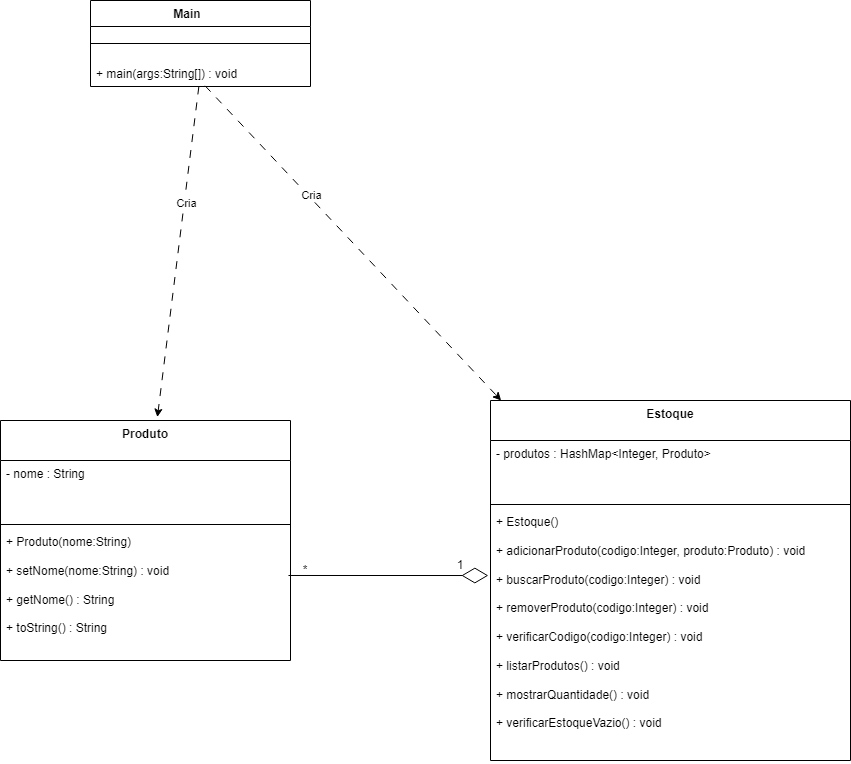

The diagram above was exported from draw.io. Its source (the exported page's mxGraphModel, read from the mxfile embedded in the PNG):
<mxGraphModel dx="1372" dy="822" grid="1" gridSize="10" guides="1" tooltips="1" connect="1" arrows="1" fold="1" page="1" pageScale="1" pageWidth="827" pageHeight="1169" background="light-dark(#FFFFFF,#000000)" math="0" shadow="0">
  <root>
    <mxCell id="0" />
    <mxCell id="1" parent="0" />
    <mxCell id="i23moMQ-JQCkxNeAHcsY-2" parent="1" style="swimlane;fontStyle=1;align=center;verticalAlign=top;childLayout=stackLayout;horizontal=1;startSize=26;horizontalStack=0;resizeParent=1;resizeParentMax=0;resizeLast=0;collapsible=1;marginBottom=0;whiteSpace=wrap;html=1;" value="Main&lt;span style=&quot;white-space: pre;&quot;&gt;&#09;&lt;/span&gt;" vertex="1">
      <mxGeometry height="86" width="220" x="100" y="100" as="geometry">
        <mxRectangle height="30" width="90" x="230" y="170" as="alternateBounds" />
      </mxGeometry>
    </mxCell>
    <mxCell id="i23moMQ-JQCkxNeAHcsY-4" parent="i23moMQ-JQCkxNeAHcsY-2" style="line;strokeWidth=1;fillColor=none;align=left;verticalAlign=middle;spacingTop=-1;spacingLeft=3;spacingRight=3;rotatable=0;labelPosition=right;points=[];portConstraint=eastwest;strokeColor=inherit;" value="" vertex="1">
      <mxGeometry height="34" width="220" y="26" as="geometry" />
    </mxCell>
    <mxCell id="i23moMQ-JQCkxNeAHcsY-5" parent="i23moMQ-JQCkxNeAHcsY-2" style="text;strokeColor=none;fillColor=none;align=left;verticalAlign=top;spacingLeft=4;spacingRight=4;overflow=hidden;rotatable=0;points=[[0,0.5],[1,0.5]];portConstraint=eastwest;whiteSpace=wrap;html=1;" value="+ main(args:String[]) : void" vertex="1">
      <mxGeometry height="26" width="220" y="60" as="geometry" />
    </mxCell>
    <mxCell id="3AZNLD-Nn54xQNBMsh8L-1" edge="1" parent="1" source="i23moMQ-JQCkxNeAHcsY-5" style="edgeStyle=none;orthogonalLoop=1;jettySize=auto;html=1;rounded=0;dashed=1;dashPattern=8 8;entryX=0.541;entryY=-0.014;entryDx=0;entryDy=0;entryPerimeter=0;" target="3AZNLD-Nn54xQNBMsh8L-38" value="">
      <mxGeometry relative="1" width="100" as="geometry">
        <Array as="points" />
        <mxPoint x="509" y="310" as="sourcePoint" />
        <mxPoint x="281.0504201680674" y="440" as="targetPoint" />
      </mxGeometry>
    </mxCell>
    <mxCell id="3AZNLD-Nn54xQNBMsh8L-2" connectable="0" parent="3AZNLD-Nn54xQNBMsh8L-1" style="edgeLabel;html=1;align=center;verticalAlign=middle;resizable=0;points=[];" value="Cria" vertex="1">
      <mxGeometry relative="1" x="-0.2974" y="2" as="geometry">
        <mxPoint as="offset" />
      </mxGeometry>
    </mxCell>
    <mxCell id="3AZNLD-Nn54xQNBMsh8L-22" edge="1" parent="1" source="i23moMQ-JQCkxNeAHcsY-5" style="edgeStyle=none;orthogonalLoop=1;jettySize=auto;html=1;rounded=0;dashed=1;dashPattern=8 8;exitX=0.521;exitY=0.974;exitDx=0;exitDy=0;exitPerimeter=0;" target="3AZNLD-Nn54xQNBMsh8L-59" value="">
      <mxGeometry relative="1" width="100" as="geometry">
        <Array as="points" />
        <mxPoint x="430" y="280" as="sourcePoint" />
        <mxPoint x="507.33109036799806" y="430" as="targetPoint" />
      </mxGeometry>
    </mxCell>
    <mxCell id="3AZNLD-Nn54xQNBMsh8L-23" connectable="0" parent="3AZNLD-Nn54xQNBMsh8L-22" style="edgeLabel;html=1;align=center;verticalAlign=middle;resizable=0;points=[];" value="Cria" vertex="1">
      <mxGeometry relative="1" x="-0.2974" y="2" as="geometry">
        <mxPoint as="offset" />
      </mxGeometry>
    </mxCell>
    <mxCell id="3AZNLD-Nn54xQNBMsh8L-38" parent="1" style="swimlane;fontStyle=1;align=center;verticalAlign=top;childLayout=stackLayout;horizontal=1;startSize=40;horizontalStack=0;resizeParent=1;resizeParentMax=0;resizeLast=0;collapsible=1;marginBottom=0;whiteSpace=wrap;html=1;" value="Produto" vertex="1">
      <mxGeometry height="240" width="290" x="10" y="520" as="geometry" />
    </mxCell>
    <mxCell id="3AZNLD-Nn54xQNBMsh8L-39" parent="3AZNLD-Nn54xQNBMsh8L-38" style="text;strokeColor=none;fillColor=none;align=left;verticalAlign=top;spacingLeft=4;spacingRight=4;overflow=hidden;rotatable=0;points=[[0,0.5],[1,0.5]];portConstraint=eastwest;whiteSpace=wrap;html=1;" value="- nome : String" vertex="1">
      <mxGeometry height="60" width="290" y="40" as="geometry" />
    </mxCell>
    <mxCell id="3AZNLD-Nn54xQNBMsh8L-40" parent="3AZNLD-Nn54xQNBMsh8L-38" style="line;strokeWidth=1;fillColor=none;align=left;verticalAlign=middle;spacingTop=-1;spacingLeft=3;spacingRight=3;rotatable=0;labelPosition=right;points=[];portConstraint=eastwest;strokeColor=inherit;" value="" vertex="1">
      <mxGeometry height="8" width="290" y="100" as="geometry" />
    </mxCell>
    <mxCell id="3AZNLD-Nn54xQNBMsh8L-41" parent="3AZNLD-Nn54xQNBMsh8L-38" style="text;strokeColor=none;fillColor=none;align=left;verticalAlign=top;spacingLeft=4;spacingRight=4;overflow=hidden;rotatable=0;points=[[0,0.5],[1,0.5]];portConstraint=eastwest;whiteSpace=wrap;html=1;" value="&lt;div&gt;+ Produto(nome:String)&lt;/div&gt;&lt;div&gt;&lt;br&gt;&lt;/div&gt;&lt;div&gt;+ setNome(nome:String) : void&lt;/div&gt;&lt;div&gt;&lt;br&gt;&lt;/div&gt;&lt;div&gt;+ getNome() : String&lt;/div&gt;&lt;div&gt;&lt;br&gt;&lt;/div&gt;&lt;div&gt;+ toString() : String&lt;/div&gt;" vertex="1">
      <mxGeometry height="132" width="290" y="108" as="geometry" />
    </mxCell>
    <mxCell id="3AZNLD-Nn54xQNBMsh8L-59" parent="1" style="swimlane;fontStyle=1;align=center;verticalAlign=top;childLayout=stackLayout;horizontal=1;startSize=40;horizontalStack=0;resizeParent=1;resizeParentMax=0;resizeLast=0;collapsible=1;marginBottom=0;whiteSpace=wrap;html=1;" value="Estoque" vertex="1">
      <mxGeometry height="360" width="360" x="500" y="500" as="geometry" />
    </mxCell>
    <mxCell id="3AZNLD-Nn54xQNBMsh8L-60" parent="3AZNLD-Nn54xQNBMsh8L-59" style="text;strokeColor=none;fillColor=none;align=left;verticalAlign=top;spacingLeft=4;spacingRight=4;overflow=hidden;rotatable=0;points=[[0,0.5],[1,0.5]];portConstraint=eastwest;whiteSpace=wrap;html=1;" value="- produtos : HashMap&amp;lt;Integer, Produto&amp;gt;" vertex="1">
      <mxGeometry height="60" width="360" y="40" as="geometry" />
    </mxCell>
    <mxCell id="3AZNLD-Nn54xQNBMsh8L-61" parent="3AZNLD-Nn54xQNBMsh8L-59" style="line;strokeWidth=1;fillColor=none;align=left;verticalAlign=middle;spacingTop=-1;spacingLeft=3;spacingRight=3;rotatable=0;labelPosition=right;points=[];portConstraint=eastwest;strokeColor=inherit;" value="" vertex="1">
      <mxGeometry height="8" width="360" y="100" as="geometry" />
    </mxCell>
    <mxCell id="3AZNLD-Nn54xQNBMsh8L-62" parent="3AZNLD-Nn54xQNBMsh8L-59" style="text;strokeColor=none;fillColor=none;align=left;verticalAlign=top;spacingLeft=4;spacingRight=4;overflow=hidden;rotatable=0;points=[[0,0.5],[1,0.5]];portConstraint=eastwest;whiteSpace=wrap;html=1;" value="&lt;div&gt;+ Estoque()&lt;/div&gt;&lt;div&gt;&lt;br&gt;&lt;/div&gt;&lt;div&gt;+ adicionarProduto(codigo:Integer, produto:Produto) : void&lt;/div&gt;&lt;div&gt;&lt;br&gt;&lt;/div&gt;&lt;div&gt;+ buscarProduto(codigo:Integer) : void&lt;/div&gt;&lt;div&gt;&lt;br&gt;&lt;/div&gt;&lt;div&gt;+ removerProduto(codigo:Integer) : void&lt;/div&gt;&lt;div&gt;&lt;br&gt;&lt;/div&gt;&lt;div&gt;+ verificarCodigo(codigo:Integer) : void&lt;/div&gt;&lt;div&gt;&lt;br&gt;&lt;/div&gt;&lt;div&gt;+ listarProdutos() : void&lt;/div&gt;&lt;div&gt;&lt;br&gt;&lt;/div&gt;&lt;div&gt;+ mostrarQuantidade() : void&lt;/div&gt;&lt;div&gt;&lt;br&gt;&lt;/div&gt;&lt;div&gt;+ verificarEstoqueVazio() : void&lt;/div&gt;" vertex="1">
      <mxGeometry height="252" width="360" y="108" as="geometry" />
    </mxCell>
    <mxCell id="3AZNLD-Nn54xQNBMsh8L-64" parent="1" style="text;html=1;whiteSpace=wrap;strokeColor=none;fillColor=none;align=center;verticalAlign=middle;rounded=0;" value="*" vertex="1">
      <mxGeometry height="20" width="30" x="300" y="660" as="geometry" />
    </mxCell>
    <mxCell id="3AZNLD-Nn54xQNBMsh8L-65" parent="1" style="text;html=1;whiteSpace=wrap;strokeColor=none;fillColor=none;align=center;verticalAlign=middle;rounded=0;" value="1" vertex="1">
      <mxGeometry height="30" width="60" x="440" y="650" as="geometry" />
    </mxCell>
    <mxCell id="3AZNLD-Nn54xQNBMsh8L-63" edge="1" parent="1" source="3AZNLD-Nn54xQNBMsh8L-41" style="endArrow=diamondThin;endFill=0;endSize=24;html=1;rounded=0;exitX=0.993;exitY=0.356;exitDx=0;exitDy=0;entryX=-0.006;entryY=0.266;entryDx=0;entryDy=0;exitPerimeter=0;entryPerimeter=0;" target="3AZNLD-Nn54xQNBMsh8L-62" value="">
      <mxGeometry relative="1" width="160" as="geometry">
        <Array as="points" />
        <mxPoint x="420" y="620" as="sourcePoint" />
        <mxPoint x="420" y="720" as="targetPoint" />
      </mxGeometry>
    </mxCell>
  </root>
</mxGraphModel>